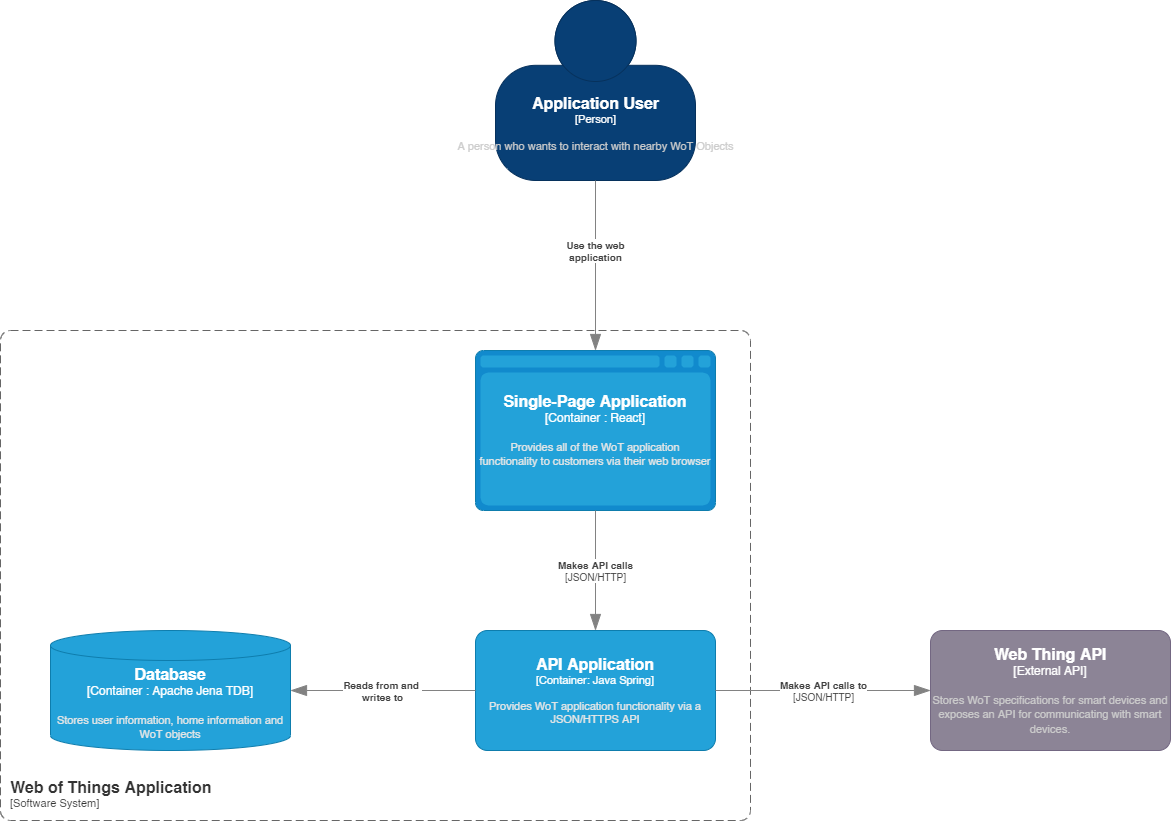

The diagram above was exported from draw.io. Its source (the exported page's mxGraphModel, read from the mxfile embedded in the PNG):
<mxGraphModel dx="1888" dy="489" grid="1" gridSize="10" guides="1" tooltips="1" connect="1" arrows="1" fold="1" page="1" pageScale="1" pageWidth="850" pageHeight="1100" math="0" shadow="0">
  <root>
    <mxCell id="0" />
    <mxCell id="1" parent="0" />
    <object placeholders="1" c4Name="Application User" c4Type="Person" c4Description="A person who wants to interact with nearby WoT Objects" label="&lt;font style=&quot;font-size: 16px&quot;&gt;&lt;b&gt;%c4Name%&lt;/b&gt;&lt;/font&gt;&lt;div&gt;[%c4Type%]&lt;/div&gt;&lt;br&gt;&lt;div&gt;&lt;font style=&quot;font-size: 11px&quot;&gt;&lt;font color=&quot;#cccccc&quot;&gt;%c4Description%&lt;/font&gt;&lt;/div&gt;" id="egnK3tC7fmdRM9aP-Jza-1">
      <mxCell style="html=1;fontSize=11;dashed=0;whitespace=wrap;fillColor=#083F75;strokeColor=#06315C;fontColor=#ffffff;shape=mxgraph.c4.person2;align=center;metaEdit=1;points=[[0.5,0,0],[1,0.5,0],[1,0.75,0],[0.75,1,0],[0.5,1,0],[0.25,1,0],[0,0.75,0],[0,0.5,0]];resizable=0;" parent="1" vertex="1">
        <mxGeometry x="325" y="20" width="200" height="180" as="geometry" />
      </mxCell>
    </object>
    <object placeholders="1" c4Name="Web of Things Application" c4Type="SystemScopeBoundary" c4Application="Software System" label="&lt;font style=&quot;font-size: 16px&quot;&gt;&lt;b&gt;&lt;div style=&quot;text-align: left&quot;&gt;%c4Name%&lt;/div&gt;&lt;/b&gt;&lt;/font&gt;&lt;div style=&quot;text-align: left&quot;&gt;[%c4Application%]&lt;/div&gt;" id="egnK3tC7fmdRM9aP-Jza-5">
      <mxCell style="rounded=1;fontSize=11;whiteSpace=wrap;html=1;dashed=1;arcSize=20;fillColor=none;strokeColor=#666666;fontColor=#333333;labelBackgroundColor=none;align=left;verticalAlign=bottom;labelBorderColor=none;spacingTop=0;spacing=10;dashPattern=8 4;metaEdit=1;rotatable=0;perimeter=rectanglePerimeter;noLabel=0;labelPadding=0;allowArrows=0;connectable=0;expand=0;recursiveResize=0;editable=1;pointerEvents=0;absoluteArcSize=1;points=[[0.25,0,0],[0.5,0,0],[0.75,0,0],[1,0.25,0],[1,0.5,0],[1,0.75,0],[0.75,1,0],[0.5,1,0],[0.25,1,0],[0,0.75,0],[0,0.5,0],[0,0.25,0]];" parent="1" vertex="1">
        <mxGeometry x="-170" y="350" width="750" height="490" as="geometry" />
      </mxCell>
    </object>
    <object placeholders="1" c4Type="Single-Page Application" c4Container="Container " c4Technology="React" c4Description="Provides all of the WoT application&#10;functionality to customers via their web browser" label="&lt;font style=&quot;font-size: 16px&quot;&gt;&lt;b&gt;%c4Type%&lt;/font&gt;&lt;div&gt;[%c4Container%:&amp;nbsp;%c4Technology%]&lt;/div&gt;&lt;br&gt;&lt;div&gt;&lt;font style=&quot;font-size: 11px&quot;&gt;&lt;font color=&quot;#E6E6E6&quot;&gt;%c4Description%&lt;/font&gt;&lt;/div&gt;" id="egnK3tC7fmdRM9aP-Jza-7">
      <mxCell style="shape=mxgraph.c4.webBrowserContainer;whiteSpace=wrap;html=1;boundedLbl=1;rounded=0;labelBackgroundColor=none;fillColor=#118ACD;fontSize=12;fontColor=#ffffff;align=center;strokeColor=#0E7DAD;metaEdit=1;points=[[0.5,0,0],[1,0.25,0],[1,0.5,0],[1,0.75,0],[0.5,1,0],[0,0.75,0],[0,0.5,0],[0,0.25,0]];resizable=0;" parent="1" vertex="1">
        <mxGeometry x="305" y="370" width="240" height="160" as="geometry" />
      </mxCell>
    </object>
    <object placeholders="1" c4Type="Database" c4Container="Container " c4Technology="Apache Jena TDB" c4Description="Stores user information, home information and WoT objects" label="&lt;font style=&quot;font-size: 16px&quot;&gt;&lt;b&gt;%c4Type%&lt;/font&gt;&lt;div&gt;[%c4Container%:&amp;nbsp;%c4Technology%]&lt;/div&gt;&lt;br&gt;&lt;div&gt;&lt;font style=&quot;font-size: 11px&quot;&gt;&lt;font color=&quot;#E6E6E6&quot;&gt;%c4Description%&lt;/font&gt;&lt;/div&gt;" id="egnK3tC7fmdRM9aP-Jza-10">
      <mxCell style="shape=cylinder3;size=15;whiteSpace=wrap;html=1;boundedLbl=1;rounded=0;labelBackgroundColor=none;fillColor=#23A2D9;fontSize=12;fontColor=#ffffff;align=center;strokeColor=#0E7DAD;metaEdit=1;points=[[0.5,0,0],[1,0.25,0],[1,0.5,0],[1,0.75,0],[0.5,1,0],[0,0.75,0],[0,0.5,0],[0,0.25,0]];resizable=0;" parent="1" vertex="1">
        <mxGeometry x="-120" y="650" width="240" height="120" as="geometry" />
      </mxCell>
    </object>
    <object placeholders="1" c4Name="API Application" c4Type="Container" c4Technology="Java Spring" c4Description="Provides WoT application functionality via a JSON/HTTPS API" label="&lt;font style=&quot;font-size: 16px&quot;&gt;&lt;b&gt;%c4Name%&lt;/b&gt;&lt;/font&gt;&lt;div&gt;[%c4Type%: %c4Technology%]&lt;/div&gt;&lt;br&gt;&lt;div&gt;&lt;font style=&quot;font-size: 11px&quot;&gt;&lt;font color=&quot;#E6E6E6&quot;&gt;%c4Description%&lt;/font&gt;&lt;/div&gt;" id="egnK3tC7fmdRM9aP-Jza-11">
      <mxCell style="rounded=1;whiteSpace=wrap;html=1;fontSize=11;labelBackgroundColor=none;fillColor=#23A2D9;fontColor=#ffffff;align=center;arcSize=10;strokeColor=#0E7DAD;metaEdit=1;resizable=0;points=[[0.25,0,0],[0.5,0,0],[0.75,0,0],[1,0.25,0],[1,0.5,0],[1,0.75,0],[0.75,1,0],[0.5,1,0],[0.25,1,0],[0,0.75,0],[0,0.5,0],[0,0.25,0]];" parent="1" vertex="1">
        <mxGeometry x="305" y="650" width="240" height="120" as="geometry" />
      </mxCell>
    </object>
    <object placeholders="1" c4Name="Web Thing API" c4Type="External API" c4Description="Stores WoT specifications for smart devices and exposes an API for communicating with smart devices. " label="&lt;font style=&quot;font-size: 16px&quot;&gt;&lt;b&gt;%c4Name%&lt;/b&gt;&lt;/font&gt;&lt;div&gt;[%c4Type%]&lt;/div&gt;&lt;br&gt;&lt;div&gt;&lt;font style=&quot;font-size: 11px&quot;&gt;&lt;font color=&quot;#cccccc&quot;&gt;%c4Description%&lt;/font&gt;&lt;/div&gt;" id="egnK3tC7fmdRM9aP-Jza-13">
      <mxCell style="rounded=1;whiteSpace=wrap;html=1;labelBackgroundColor=none;fillColor=#8C8496;fontColor=#ffffff;align=center;arcSize=10;strokeColor=#736782;metaEdit=1;resizable=0;points=[[0.25,0,0],[0.5,0,0],[0.75,0,0],[1,0.25,0],[1,0.5,0],[1,0.75,0],[0.75,1,0],[0.5,1,0],[0.25,1,0],[0,0.75,0],[0,0.5,0],[0,0.25,0]];" parent="1" vertex="1">
        <mxGeometry x="760" y="650" width="240" height="120" as="geometry" />
      </mxCell>
    </object>
    <object placeholders="1" c4Type="Relationship" c4Technology="JSON/HTTP" c4Description="Makes API calls to" label="&lt;div style=&quot;text-align: left&quot;&gt;&lt;div style=&quot;text-align: center&quot;&gt;&lt;b&gt;%c4Description%&lt;/b&gt;&lt;/div&gt;&lt;div style=&quot;text-align: center&quot;&gt;[%c4Technology%]&lt;/div&gt;&lt;/div&gt;" id="egnK3tC7fmdRM9aP-Jza-20">
      <mxCell style="endArrow=blockThin;html=1;fontSize=10;fontColor=#404040;strokeWidth=1;endFill=1;strokeColor=#828282;elbow=vertical;metaEdit=1;endSize=14;startSize=14;jumpStyle=arc;jumpSize=16;rounded=0;edgeStyle=orthogonalEdgeStyle;exitX=1;exitY=0.5;exitDx=0;exitDy=0;exitPerimeter=0;entryX=0;entryY=0.5;entryDx=0;entryDy=0;entryPerimeter=0;" parent="1" source="egnK3tC7fmdRM9aP-Jza-11" target="egnK3tC7fmdRM9aP-Jza-13" edge="1">
        <mxGeometry width="240" relative="1" as="geometry">
          <mxPoint x="670" y="180" as="sourcePoint" />
          <mxPoint x="710" y="620" as="targetPoint" />
          <mxPoint as="offset" />
        </mxGeometry>
      </mxCell>
    </object>
    <object placeholders="1" c4Type="Relationship" c4Technology="JSON/HTTP" c4Description="Makes API calls" label="&lt;div style=&quot;text-align: left&quot;&gt;&lt;div style=&quot;text-align: center&quot;&gt;&lt;b&gt;%c4Description%&lt;/b&gt;&lt;/div&gt;&lt;div style=&quot;text-align: center&quot;&gt;[%c4Technology%]&lt;/div&gt;&lt;/div&gt;" id="egnK3tC7fmdRM9aP-Jza-25">
      <mxCell style="endArrow=blockThin;html=1;fontSize=10;fontColor=#404040;strokeWidth=1;endFill=1;strokeColor=#828282;elbow=vertical;metaEdit=1;endSize=14;startSize=14;jumpStyle=arc;jumpSize=16;rounded=0;edgeStyle=orthogonalEdgeStyle;exitX=0.5;exitY=1;exitDx=0;exitDy=0;exitPerimeter=0;entryX=0.5;entryY=0;entryDx=0;entryDy=0;entryPerimeter=0;" parent="1" source="egnK3tC7fmdRM9aP-Jza-7" target="egnK3tC7fmdRM9aP-Jza-11" edge="1">
        <mxGeometry width="240" relative="1" as="geometry">
          <mxPoint x="300" y="560" as="sourcePoint" />
          <mxPoint x="540" y="560" as="targetPoint" />
        </mxGeometry>
      </mxCell>
    </object>
    <object placeholders="1" c4Type="Relationship" c4Description="Reads from and &#10;writes to" label="&lt;div style=&quot;text-align: left&quot;&gt;&lt;div style=&quot;text-align: center&quot;&gt;&lt;b&gt;%c4Description%&lt;/b&gt;&lt;/div&gt;" id="egnK3tC7fmdRM9aP-Jza-26">
      <mxCell style="endArrow=blockThin;html=1;fontSize=10;fontColor=#404040;strokeWidth=1;endFill=1;strokeColor=#828282;elbow=vertical;metaEdit=1;endSize=14;startSize=14;jumpStyle=arc;jumpSize=16;rounded=0;edgeStyle=orthogonalEdgeStyle;exitX=0;exitY=0.5;exitDx=0;exitDy=0;exitPerimeter=0;entryX=1;entryY=0.5;entryDx=0;entryDy=0;entryPerimeter=0;" parent="1" source="egnK3tC7fmdRM9aP-Jza-11" target="egnK3tC7fmdRM9aP-Jza-10" edge="1">
        <mxGeometry width="240" relative="1" as="geometry">
          <mxPoint x="300" y="560" as="sourcePoint" />
          <mxPoint x="540" y="560" as="targetPoint" />
        </mxGeometry>
      </mxCell>
    </object>
    <object placeholders="1" c4Type="Relationship" c4Description="Use the web&#10;application" label="&lt;div style=&quot;text-align: left&quot;&gt;&lt;div style=&quot;text-align: center&quot;&gt;&lt;b&gt;%c4Description%&lt;/b&gt;&lt;/div&gt;" id="egnK3tC7fmdRM9aP-Jza-29">
      <mxCell style="endArrow=blockThin;html=1;fontSize=10;fontColor=#404040;strokeWidth=1;endFill=1;strokeColor=#828282;elbow=vertical;metaEdit=1;endSize=14;startSize=14;jumpStyle=arc;jumpSize=16;rounded=0;edgeStyle=orthogonalEdgeStyle;exitX=0.5;exitY=1;exitDx=0;exitDy=0;exitPerimeter=0;entryX=0.5;entryY=0;entryDx=0;entryDy=0;entryPerimeter=0;" parent="1" source="egnK3tC7fmdRM9aP-Jza-1" target="egnK3tC7fmdRM9aP-Jza-7" edge="1">
        <mxGeometry x="-0.1765" width="240" relative="1" as="geometry">
          <mxPoint x="370" y="260" as="sourcePoint" />
          <mxPoint x="560" y="260" as="targetPoint" />
          <mxPoint as="offset" />
        </mxGeometry>
      </mxCell>
    </object>
  </root>
</mxGraphModel>